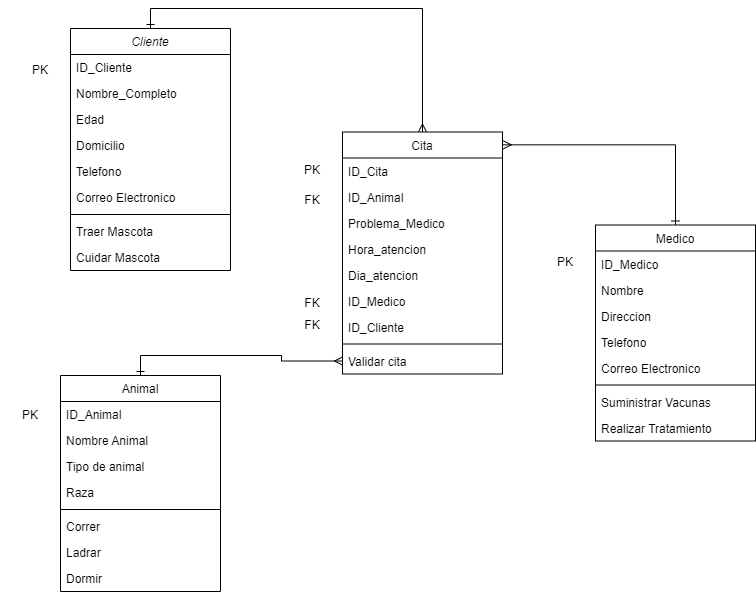

The diagram above was exported from draw.io. Its source (the exported page's mxGraphModel, read from the mxfile embedded in the PNG):
<mxGraphModel dx="918" dy="714" grid="1" gridSize="10" guides="1" tooltips="1" connect="1" arrows="1" fold="1" page="1" pageScale="1" pageWidth="827" pageHeight="1169" math="0" shadow="0">
  <root>
    <mxCell id="0" />
    <mxCell id="1" parent="0" />
    <mxCell id="2" style="edgeStyle=orthogonalEdgeStyle;rounded=0;orthogonalLoop=1;jettySize=auto;html=1;exitX=0.5;exitY=0;exitDx=0;exitDy=0;entryX=0.5;entryY=0;entryDx=0;entryDy=0;startArrow=ERone;startFill=0;endArrow=ERmany;endFill=0;" edge="1" source="3" target="33" parent="1">
      <mxGeometry relative="1" as="geometry" />
    </mxCell>
    <mxCell id="3" value="Cliente" style="swimlane;fontStyle=2;align=center;verticalAlign=top;childLayout=stackLayout;horizontal=1;startSize=26;horizontalStack=0;resizeParent=1;resizeLast=0;collapsible=1;marginBottom=0;rounded=0;shadow=0;strokeWidth=1;" vertex="1" parent="1">
      <mxGeometry x="3430" y="56" width="160" height="242" as="geometry">
        <mxRectangle x="220" y="120" width="160" height="26" as="alternateBounds" />
      </mxGeometry>
    </mxCell>
    <mxCell id="4" value="ID_Cliente" style="text;align=left;verticalAlign=top;spacingLeft=4;spacingRight=4;overflow=hidden;rotatable=0;points=[[0,0.5],[1,0.5]];portConstraint=eastwest;" vertex="1" parent="3">
      <mxGeometry y="26" width="160" height="26" as="geometry" />
    </mxCell>
    <mxCell id="5" value="Nombre_Completo" style="text;align=left;verticalAlign=top;spacingLeft=4;spacingRight=4;overflow=hidden;rotatable=0;points=[[0,0.5],[1,0.5]];portConstraint=eastwest;rounded=0;shadow=0;html=0;" vertex="1" parent="3">
      <mxGeometry y="52" width="160" height="26" as="geometry" />
    </mxCell>
    <mxCell id="6" value="Edad" style="text;align=left;verticalAlign=top;spacingLeft=4;spacingRight=4;overflow=hidden;rotatable=0;points=[[0,0.5],[1,0.5]];portConstraint=eastwest;rounded=0;shadow=0;html=0;" vertex="1" parent="3">
      <mxGeometry y="78" width="160" height="26" as="geometry" />
    </mxCell>
    <mxCell id="7" value="Domicilio" style="text;align=left;verticalAlign=top;spacingLeft=4;spacingRight=4;overflow=hidden;rotatable=0;points=[[0,0.5],[1,0.5]];portConstraint=eastwest;rounded=0;shadow=0;html=0;" vertex="1" parent="3">
      <mxGeometry y="104" width="160" height="26" as="geometry" />
    </mxCell>
    <mxCell id="8" value="Telefono" style="text;align=left;verticalAlign=top;spacingLeft=4;spacingRight=4;overflow=hidden;rotatable=0;points=[[0,0.5],[1,0.5]];portConstraint=eastwest;rounded=0;shadow=0;html=0;" vertex="1" parent="3">
      <mxGeometry y="130" width="160" height="26" as="geometry" />
    </mxCell>
    <mxCell id="9" value="Correo Electronico" style="text;align=left;verticalAlign=top;spacingLeft=4;spacingRight=4;overflow=hidden;rotatable=0;points=[[0,0.5],[1,0.5]];portConstraint=eastwest;rounded=0;shadow=0;html=0;" vertex="1" parent="3">
      <mxGeometry y="156" width="160" height="26" as="geometry" />
    </mxCell>
    <mxCell id="10" value="" style="line;html=1;strokeWidth=1;align=left;verticalAlign=middle;spacingTop=-1;spacingLeft=3;spacingRight=3;rotatable=0;labelPosition=right;points=[];portConstraint=eastwest;" vertex="1" parent="3">
      <mxGeometry y="182" width="160" height="8" as="geometry" />
    </mxCell>
    <mxCell id="11" value="Traer Mascota" style="text;align=left;verticalAlign=top;spacingLeft=4;spacingRight=4;overflow=hidden;rotatable=0;points=[[0,0.5],[1,0.5]];portConstraint=eastwest;" vertex="1" parent="3">
      <mxGeometry y="190" width="160" height="26" as="geometry" />
    </mxCell>
    <mxCell id="12" value="Cuidar Mascota" style="text;align=left;verticalAlign=top;spacingLeft=4;spacingRight=4;overflow=hidden;rotatable=0;points=[[0,0.5],[1,0.5]];portConstraint=eastwest;" vertex="1" parent="3">
      <mxGeometry y="216" width="160" height="26" as="geometry" />
    </mxCell>
    <mxCell id="13" style="edgeStyle=orthogonalEdgeStyle;rounded=0;orthogonalLoop=1;jettySize=auto;html=1;exitX=0.5;exitY=0;exitDx=0;exitDy=0;entryX=0;entryY=0.5;entryDx=0;entryDy=0;startArrow=ERone;startFill=0;endArrow=ERmany;endFill=0;" edge="1" source="14" target="42" parent="1">
      <mxGeometry relative="1" as="geometry" />
    </mxCell>
    <mxCell id="14" value="Animal" style="swimlane;fontStyle=0;align=center;verticalAlign=top;childLayout=stackLayout;horizontal=1;startSize=26;horizontalStack=0;resizeParent=1;resizeLast=0;collapsible=1;marginBottom=0;rounded=0;shadow=0;strokeWidth=1;" vertex="1" parent="1">
      <mxGeometry x="3420" y="403" width="160" height="216" as="geometry">
        <mxRectangle x="130" y="380" width="160" height="26" as="alternateBounds" />
      </mxGeometry>
    </mxCell>
    <mxCell id="15" value="ID_Animal&#10;" style="text;align=left;verticalAlign=top;spacingLeft=4;spacingRight=4;overflow=hidden;rotatable=0;points=[[0,0.5],[1,0.5]];portConstraint=eastwest;" vertex="1" parent="14">
      <mxGeometry y="26" width="160" height="26" as="geometry" />
    </mxCell>
    <mxCell id="16" value="Nombre Animal" style="text;align=left;verticalAlign=top;spacingLeft=4;spacingRight=4;overflow=hidden;rotatable=0;points=[[0,0.5],[1,0.5]];portConstraint=eastwest;rounded=0;shadow=0;html=0;" vertex="1" parent="14">
      <mxGeometry y="52" width="160" height="26" as="geometry" />
    </mxCell>
    <mxCell id="17" value="Tipo de animal" style="text;align=left;verticalAlign=top;spacingLeft=4;spacingRight=4;overflow=hidden;rotatable=0;points=[[0,0.5],[1,0.5]];portConstraint=eastwest;rounded=0;shadow=0;html=0;" vertex="1" parent="14">
      <mxGeometry y="78" width="160" height="26" as="geometry" />
    </mxCell>
    <mxCell id="18" value="Raza" style="text;align=left;verticalAlign=top;spacingLeft=4;spacingRight=4;overflow=hidden;rotatable=0;points=[[0,0.5],[1,0.5]];portConstraint=eastwest;rounded=0;shadow=0;html=0;" vertex="1" parent="14">
      <mxGeometry y="104" width="160" height="26" as="geometry" />
    </mxCell>
    <mxCell id="19" value="" style="line;html=1;strokeWidth=1;align=left;verticalAlign=middle;spacingTop=-1;spacingLeft=3;spacingRight=3;rotatable=0;labelPosition=right;points=[];portConstraint=eastwest;" vertex="1" parent="14">
      <mxGeometry y="130" width="160" height="8" as="geometry" />
    </mxCell>
    <mxCell id="20" value="Correr" style="text;align=left;verticalAlign=top;spacingLeft=4;spacingRight=4;overflow=hidden;rotatable=0;points=[[0,0.5],[1,0.5]];portConstraint=eastwest;fontStyle=0" vertex="1" parent="14">
      <mxGeometry y="138" width="160" height="26" as="geometry" />
    </mxCell>
    <mxCell id="21" value="Ladrar" style="text;align=left;verticalAlign=top;spacingLeft=4;spacingRight=4;overflow=hidden;rotatable=0;points=[[0,0.5],[1,0.5]];portConstraint=eastwest;" vertex="1" parent="14">
      <mxGeometry y="164" width="160" height="26" as="geometry" />
    </mxCell>
    <mxCell id="22" value="Dormir" style="text;align=left;verticalAlign=top;spacingLeft=4;spacingRight=4;overflow=hidden;rotatable=0;points=[[0,0.5],[1,0.5]];portConstraint=eastwest;" vertex="1" parent="14">
      <mxGeometry y="190" width="160" height="26" as="geometry" />
    </mxCell>
    <mxCell id="23" style="edgeStyle=orthogonalEdgeStyle;rounded=0;orthogonalLoop=1;jettySize=auto;html=1;exitX=0.5;exitY=0;exitDx=0;exitDy=0;entryX=1.005;entryY=0.053;entryDx=0;entryDy=0;entryPerimeter=0;startArrow=ERone;startFill=0;endArrow=ERmany;endFill=0;" edge="1" source="24" target="33" parent="1">
      <mxGeometry relative="1" as="geometry" />
    </mxCell>
    <mxCell id="24" value="Medico" style="swimlane;fontStyle=0;align=center;verticalAlign=top;childLayout=stackLayout;horizontal=1;startSize=26;horizontalStack=0;resizeParent=1;resizeLast=0;collapsible=1;marginBottom=0;rounded=0;shadow=0;strokeWidth=1;" vertex="1" parent="1">
      <mxGeometry x="3955" y="252.5" width="160" height="216" as="geometry">
        <mxRectangle x="340" y="380" width="170" height="26" as="alternateBounds" />
      </mxGeometry>
    </mxCell>
    <mxCell id="25" value="ID_Medico" style="text;align=left;verticalAlign=top;spacingLeft=4;spacingRight=4;overflow=hidden;rotatable=0;points=[[0,0.5],[1,0.5]];portConstraint=eastwest;" vertex="1" parent="24">
      <mxGeometry y="26" width="160" height="26" as="geometry" />
    </mxCell>
    <mxCell id="26" value="Nombre" style="text;align=left;verticalAlign=top;spacingLeft=4;spacingRight=4;overflow=hidden;rotatable=0;points=[[0,0.5],[1,0.5]];portConstraint=eastwest;" vertex="1" parent="24">
      <mxGeometry y="52" width="160" height="26" as="geometry" />
    </mxCell>
    <mxCell id="27" value="Direccion" style="text;align=left;verticalAlign=top;spacingLeft=4;spacingRight=4;overflow=hidden;rotatable=0;points=[[0,0.5],[1,0.5]];portConstraint=eastwest;" vertex="1" parent="24">
      <mxGeometry y="78" width="160" height="26" as="geometry" />
    </mxCell>
    <mxCell id="28" value="Telefono" style="text;align=left;verticalAlign=top;spacingLeft=4;spacingRight=4;overflow=hidden;rotatable=0;points=[[0,0.5],[1,0.5]];portConstraint=eastwest;" vertex="1" parent="24">
      <mxGeometry y="104" width="160" height="26" as="geometry" />
    </mxCell>
    <mxCell id="29" value="Correo Electronico" style="text;align=left;verticalAlign=top;spacingLeft=4;spacingRight=4;overflow=hidden;rotatable=0;points=[[0,0.5],[1,0.5]];portConstraint=eastwest;" vertex="1" parent="24">
      <mxGeometry y="130" width="160" height="26" as="geometry" />
    </mxCell>
    <mxCell id="30" value="" style="line;html=1;strokeWidth=1;align=left;verticalAlign=middle;spacingTop=-1;spacingLeft=3;spacingRight=3;rotatable=0;labelPosition=right;points=[];portConstraint=eastwest;" vertex="1" parent="24">
      <mxGeometry y="156" width="160" height="8" as="geometry" />
    </mxCell>
    <mxCell id="31" value="Suministrar Vacunas" style="text;align=left;verticalAlign=top;spacingLeft=4;spacingRight=4;overflow=hidden;rotatable=0;points=[[0,0.5],[1,0.5]];portConstraint=eastwest;" vertex="1" parent="24">
      <mxGeometry y="164" width="160" height="26" as="geometry" />
    </mxCell>
    <mxCell id="32" value="Realizar Tratamiento" style="text;align=left;verticalAlign=top;spacingLeft=4;spacingRight=4;overflow=hidden;rotatable=0;points=[[0,0.5],[1,0.5]];portConstraint=eastwest;" vertex="1" parent="24">
      <mxGeometry y="190" width="160" height="26" as="geometry" />
    </mxCell>
    <mxCell id="33" value="Cita" style="swimlane;fontStyle=0;align=center;verticalAlign=top;childLayout=stackLayout;horizontal=1;startSize=26;horizontalStack=0;resizeParent=1;resizeLast=0;collapsible=1;marginBottom=0;rounded=0;shadow=0;strokeWidth=1;" vertex="1" parent="1">
      <mxGeometry x="3702" y="159.5" width="160" height="242" as="geometry">
        <mxRectangle x="550" y="140" width="160" height="26" as="alternateBounds" />
      </mxGeometry>
    </mxCell>
    <mxCell id="34" value="ID_Cita" style="text;align=left;verticalAlign=top;spacingLeft=4;spacingRight=4;overflow=hidden;rotatable=0;points=[[0,0.5],[1,0.5]];portConstraint=eastwest;" vertex="1" parent="33">
      <mxGeometry y="26" width="160" height="26" as="geometry" />
    </mxCell>
    <mxCell id="35" value="ID_Animal" style="text;align=left;verticalAlign=top;spacingLeft=4;spacingRight=4;overflow=hidden;rotatable=0;points=[[0,0.5],[1,0.5]];portConstraint=eastwest;rounded=0;shadow=0;html=0;" vertex="1" parent="33">
      <mxGeometry y="52" width="160" height="26" as="geometry" />
    </mxCell>
    <mxCell id="36" value="Problema_Medico" style="text;align=left;verticalAlign=top;spacingLeft=4;spacingRight=4;overflow=hidden;rotatable=0;points=[[0,0.5],[1,0.5]];portConstraint=eastwest;rounded=0;shadow=0;html=0;" vertex="1" parent="33">
      <mxGeometry y="78" width="160" height="26" as="geometry" />
    </mxCell>
    <mxCell id="37" value="Hora_atencion" style="text;align=left;verticalAlign=top;spacingLeft=4;spacingRight=4;overflow=hidden;rotatable=0;points=[[0,0.5],[1,0.5]];portConstraint=eastwest;rounded=0;shadow=0;html=0;" vertex="1" parent="33">
      <mxGeometry y="104" width="160" height="26" as="geometry" />
    </mxCell>
    <mxCell id="38" value="Dia_atencion" style="text;align=left;verticalAlign=top;spacingLeft=4;spacingRight=4;overflow=hidden;rotatable=0;points=[[0,0.5],[1,0.5]];portConstraint=eastwest;rounded=0;shadow=0;html=0;" vertex="1" parent="33">
      <mxGeometry y="130" width="160" height="26" as="geometry" />
    </mxCell>
    <mxCell id="39" value="ID_Medico" style="text;align=left;verticalAlign=top;spacingLeft=4;spacingRight=4;overflow=hidden;rotatable=0;points=[[0,0.5],[1,0.5]];portConstraint=eastwest;rounded=0;shadow=0;html=0;" vertex="1" parent="33">
      <mxGeometry y="156" width="160" height="26" as="geometry" />
    </mxCell>
    <mxCell id="40" value="ID_Cliente" style="text;align=left;verticalAlign=top;spacingLeft=4;spacingRight=4;overflow=hidden;rotatable=0;points=[[0,0.5],[1,0.5]];portConstraint=eastwest;rounded=0;shadow=0;html=0;" vertex="1" parent="33">
      <mxGeometry y="182" width="160" height="26" as="geometry" />
    </mxCell>
    <mxCell id="41" value="" style="line;html=1;strokeWidth=1;align=left;verticalAlign=middle;spacingTop=-1;spacingLeft=3;spacingRight=3;rotatable=0;labelPosition=right;points=[];portConstraint=eastwest;" vertex="1" parent="33">
      <mxGeometry y="208" width="160" height="8" as="geometry" />
    </mxCell>
    <mxCell id="42" value="Validar cita" style="text;align=left;verticalAlign=top;spacingLeft=4;spacingRight=4;overflow=hidden;rotatable=0;points=[[0,0.5],[1,0.5]];portConstraint=eastwest;" vertex="1" parent="33">
      <mxGeometry y="216" width="160" height="26" as="geometry" />
    </mxCell>
    <mxCell id="43" value="PK" style="text;html=1;strokeColor=none;fillColor=none;align=center;verticalAlign=middle;whiteSpace=wrap;rounded=0;" vertex="1" parent="1">
      <mxGeometry x="3370" y="83" width="60" height="30" as="geometry" />
    </mxCell>
    <mxCell id="44" value="PK" style="text;html=1;strokeColor=none;fillColor=none;align=center;verticalAlign=middle;whiteSpace=wrap;rounded=0;" vertex="1" parent="1">
      <mxGeometry x="3360" y="428" width="60" height="30" as="geometry" />
    </mxCell>
    <mxCell id="45" value="PK" style="text;html=1;strokeColor=none;fillColor=none;align=center;verticalAlign=middle;whiteSpace=wrap;rounded=0;" vertex="1" parent="1">
      <mxGeometry x="3642" y="183" width="60" height="30" as="geometry" />
    </mxCell>
    <mxCell id="46" value="PK" style="text;html=1;strokeColor=none;fillColor=none;align=center;verticalAlign=middle;whiteSpace=wrap;rounded=0;" vertex="1" parent="1">
      <mxGeometry x="3895" y="275.5" width="60" height="30" as="geometry" />
    </mxCell>
    <mxCell id="47" value="FK" style="text;html=1;strokeColor=none;fillColor=none;align=center;verticalAlign=middle;whiteSpace=wrap;rounded=0;" vertex="1" parent="1">
      <mxGeometry x="3642" y="338" width="60" height="30" as="geometry" />
    </mxCell>
    <mxCell id="48" value="FK" style="text;html=1;strokeColor=none;fillColor=none;align=center;verticalAlign=middle;whiteSpace=wrap;rounded=0;" vertex="1" parent="1">
      <mxGeometry x="3642" y="315.5" width="60" height="30" as="geometry" />
    </mxCell>
    <mxCell id="49" value="FK" style="text;html=1;strokeColor=none;fillColor=none;align=center;verticalAlign=middle;whiteSpace=wrap;rounded=0;" vertex="1" parent="1">
      <mxGeometry x="3642" y="213" width="60" height="30" as="geometry" />
    </mxCell>
  </root>
</mxGraphModel>